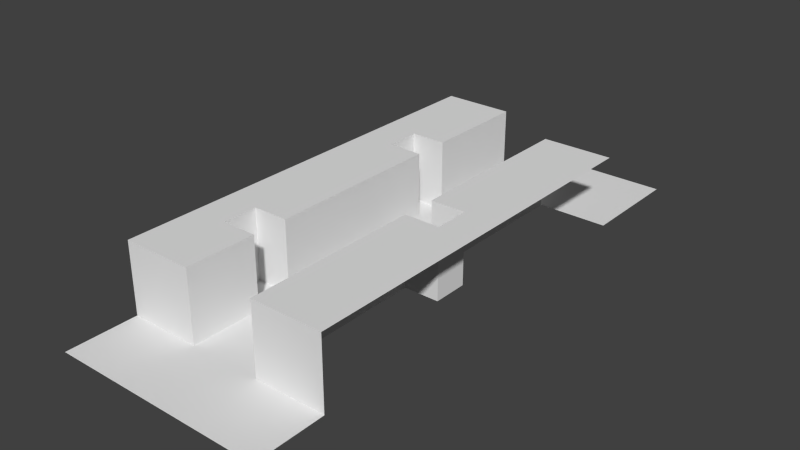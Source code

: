 # Source: lv1.blend  (saved by Blender 2.76.0; exported with 4.5.12 LTS)
import bpy
from mathutils import Matrix  # noqa: F401  (used for matrix-valued properties, if any)

bpy.ops.wm.read_factory_settings(use_empty=True)
scene = bpy.context.scene
scene.name = 'Scene'

# ---- collections
col_collection_1 = bpy.data.collections.new('Collection 1'); scene.collection.children.link(col_collection_1)

# ---- world
world_world = bpy.data.worlds.new('World'); scene.world = world_world
world_world.color = (0.05088, 0.05088, 0.05088)
world_world.use_sun_shadow = False
world_world.sun_shadow_jitter_overblur = 0.0
world_world.cycles.sampling_method = 'MANUAL'
world_world.cycles.sample_map_resolution = 256

# ---- meshes
me_plane_001 = bpy.data.meshes.new('Plane.001')
me_plane_001.from_pydata([(1.002, -5.873, 0.0), (2.002, -5.873, 0.0), (3.002, -5.873, 0.0), (-0.9983, -5.873, 0.0), (-1.998, -5.873, 0.0), (-2.998, -5.873, 0.0), (1.002, -4.873, 0.0), (-0.9983, -4.873, 0.0), (1.002, -3.873, 0.0), (-0.9983, -3.873, 0.0), (1.002, -2.873, 0.0), (-0.9983, -2.873, 0.0), (1.002, -1.873, 0.0), (-0.9983, -1.873, 0.0), (1.002, -0.8729, 0.0), (-0.9983, -0.8729, 0.0), (1.002, 0.1271, 0.0), (-0.9983, 0.1271, 0.0), (1.002, 1.127, 0.0), (-0.9983, 1.127, 0.0), (1.002, 2.127, 0.0), (-0.9983, 2.127, 0.0), (1.002, 3.127, 0.0), (-0.9983, 3.127, 0.0), (1.002, 4.127, 0.0), (-0.9983, 4.127, 0.0), (1.002, 5.127, 0.0), (-0.9983, 5.127, 0.0), (-0.9983, 6.127, 0.0), (-1.998, -3.873, 0.0), (-1.998, -2.873, 0.0), (2.002, -0.8729, 0.0), (2.002, 0.1271, 0.0), (-1.998, 2.127, 0.0), (-1.998, 3.127, 0.0), (1.002, -5.873, 1.0), (2.002, -5.873, 1.0), (3.002, -5.873, 1.0), (-0.9983, -5.873, 1.0), (-1.998, -5.873, 1.0), (-2.998, -5.873, 1.0), (1.002, -4.873, 1.0), (-0.9983, -4.873, 1.0), (1.002, -3.873, 1.0), (-0.9983, -3.873, 1.0), (1.002, -2.873, 1.0), (-0.9983, -2.873, 1.0), (1.002, -1.873, 1.0), (-0.9983, -1.873, 1.0), (1.002, -0.8729, 1.0), (-0.9983, -0.8729, 1.0), (1.002, 0.1271, 1.0), (-0.9983, 0.1271, 1.0), (1.002, 1.127, 1.0), (-0.9983, 1.127, 1.0), (1.002, 2.127, 1.0), (-0.9983, 2.127, 1.0), (1.002, 3.127, 1.0), (-0.9983, 3.127, 1.0), (1.002, 4.127, 1.0), (-0.9983, 4.127, 1.0), (1.002, 5.127, 1.0), (-0.9983, 5.127, 1.0), (-0.9983, 6.127, 1.0), (-1.998, -3.873, 1.0), (-1.998, -2.873, 1.0), (2.002, -0.8729, 1.0), (2.002, 0.1271, 1.0), (-1.998, 2.127, 1.0), (-1.998, 3.127, 1.0), (1.002, -5.873, 2.0), (2.002, -5.873, 2.0), (3.002, -5.873, 2.0), (-0.9983, -5.873, 2.0), (-1.998, -5.873, 2.0), (-2.998, -5.873, 2.0), (1.002, -4.873, 2.0), (-0.9983, -4.873, 2.0), (1.002, -3.873, 2.0), (-0.9983, -3.873, 2.0), (1.002, -2.873, 2.0), (-0.9983, -2.873, 2.0), (1.002, -1.873, 2.0), (-0.9983, -1.873, 2.0), (1.002, -0.8729, 2.0), (-0.9983, -0.8729, 2.0), (1.002, 0.1271, 2.0), (-0.9983, 0.1271, 2.0), (1.002, 1.127, 2.0), (-0.9983, 1.127, 2.0), (1.002, 2.127, 2.0), (-0.9983, 2.127, 2.0), (1.002, 3.127, 2.0), (-0.9983, 3.127, 2.0), (1.002, 4.127, 2.0), (-0.9983, 4.127, 2.0), (1.002, 5.127, 2.0), (-0.9983, 5.127, 2.0), (-0.9983, 6.127, 2.0), (-1.998, -3.873, 2.0), (-1.998, -2.873, 2.0), (2.002, -0.8729, 2.0), (2.002, 0.1271, 2.0), (-1.998, 2.127, 2.0), (-1.998, 3.127, 2.0), (-1.998, -0.8729, 2.0), (-1.998, -4.873, 2.0), (-2.998, -4.873, 2.0), (-1.998, -1.873, 2.0), (-2.998, -3.873, 2.0), (-1.998, 0.1271, 2.0), (-1.998, 1.127, 2.0), (3.002, 0.1271, 2.0), (-1.998, 4.127, 2.0), (-1.998, 5.127, 2.0), (-1.998, 6.127, 2.0), (-2.998, -2.873, 2.0), (-2.998, 2.127, 2.0), (-2.998, 3.127, 2.0), (-2.998, -0.8729, 2.0), (-2.998, -1.873, 2.0), (-2.998, 0.1271, 2.0), (-2.998, 1.127, 2.0), (-2.998, 4.127, 2.0), (-2.998, 5.127, 2.0), (-2.998, 6.127, 2.0), (2.002, -4.873, 2.0), (2.002, -3.873, 2.0), (2.002, -2.873, 2.0), (2.002, -1.873, 2.0), (3.002, -0.8729, 2.0), (2.002, 1.127, 2.0), (2.002, 2.127, 2.0), (2.002, 3.127, 2.0), (2.002, 4.127, 2.0), (2.002, 5.127, 2.0), (3.002, -4.873, 2.0), (3.002, -3.873, 2.0), (3.002, -2.873, 2.0), (3.002, -1.873, 2.0), (3.002, 1.127, 2.0), (3.002, 2.127, 2.0), (3.002, 3.127, 2.0), (3.002, 4.127, 2.0), (3.002, 5.127, 2.0), (0.001679, -6.873, 0.0), (1.002, -6.873, 0.0), (0.001679, -5.873, 0.0), (2.002, -6.873, 0.0), (3.002, -6.873, 0.0), (0.001679, -7.873, 0.0), (1.002, -7.873, 0.0), (2.002, -7.873, 0.0), (3.002, -7.873, 0.0), (-0.9983, -6.873, 0.0), (-0.9983, -7.873, 0.0), (-1.998, -6.873, 0.0), (-1.998, -7.873, 0.0), (-2.998, -6.873, 0.0), (-2.998, -7.873, 0.0), (0.001679, -4.873, 0.0), (0.001679, -3.873, 0.0), (0.001679, -2.873, 0.0), (0.001679, -1.873, 0.0), (0.001679, -0.8729, 0.0), (0.001679, 0.1271, 0.0), (0.001679, 1.127, 0.0), (0.001679, 2.127, 0.0), (0.001679, 3.127, 0.0), (0.001679, 4.127, 0.0), (0.001679, 5.127, 0.0), (0.001679, 6.127, 0.0), (1.002, 6.127, 0.0), (0.001679, 7.127, 0.0), (1.002, 7.127, 0.0), (-0.9983, 7.127, 0.0), (0.001679, 8.127, 0.0), (1.002, 8.127, 0.0), (-0.9983, 8.127, 0.0), (2.002, 5.127, 0.0), (2.002, 6.127, 0.0), (2.002, 7.127, 0.0), (2.002, 8.127, 0.0), (3.002, 5.127, 0.0), (3.002, 6.127, 0.0), (3.002, 7.127, 0.0), (3.002, 8.127, 0.0)], [], [(31, 14, 49, 66), (23, 25, 60, 58), (17, 19, 54, 52), (11, 13, 48, 46), (5, 4, 39, 40), (29, 30, 65, 64), (26, 24, 59, 61), (15, 17, 52, 50), (6, 0, 35, 41), (0, 1, 36, 35), (16, 32, 67, 51), (24, 22, 57, 59), (18, 16, 51, 53), (7, 9, 44, 42), (34, 23, 58, 69), (30, 11, 46, 65), (22, 20, 55, 57), (10, 8, 43, 45), (32, 31, 66, 67), (33, 34, 69, 68), (27, 28, 63, 62), (20, 18, 53, 55), (14, 12, 47, 49), (8, 6, 41, 43), (4, 3, 38, 39), (1, 2, 37, 36), (21, 33, 68, 56), (9, 29, 64, 44), (25, 27, 62, 60), (12, 10, 45, 47), (19, 21, 56, 54), (13, 15, 50, 48), (3, 7, 42, 38), (65, 46, 81, 100), (66, 49, 84, 101), (59, 57, 92, 94), (48, 50, 85, 83), (39, 38, 73, 74), (38, 42, 77, 73), (68, 69, 104, 103), (53, 51, 86, 88), (42, 44, 79, 77), (64, 65, 100, 99), (46, 48, 83, 81), (35, 36, 71, 70), (51, 67, 102, 86), (47, 45, 80, 82), (58, 60, 95, 93), (41, 35, 70, 76), (50, 52, 87, 85), (69, 58, 93, 104), (62, 63, 98, 97), (52, 54, 89, 87), (55, 53, 88, 90), (45, 43, 78, 80), (67, 66, 101, 102), (57, 55, 90, 92), (40, 39, 74, 75), (60, 62, 97, 95), (49, 47, 82, 84), (56, 68, 103, 91), (61, 59, 94, 96), (54, 56, 91, 89), (43, 41, 76, 78), (44, 64, 99, 79), (36, 37, 72, 71), (75, 74, 106, 107), (106, 77, 79, 99), (95, 97, 114, 113), (74, 73, 77, 106), (107, 106, 99, 109), (85, 87, 110, 105), (89, 91, 103, 111), (87, 89, 111, 110), (97, 98, 115, 114), (103, 104, 118, 117), (83, 85, 105, 108), (81, 83, 108, 100), (93, 95, 113, 104), (111, 103, 117, 122), (104, 113, 123, 118), (113, 114, 124, 123), (108, 105, 119, 120), (80, 78, 127, 128), (114, 115, 125, 124), (100, 108, 120, 116), (105, 110, 121, 119), (110, 111, 122, 121), (99, 100, 116, 109), (92, 90, 132, 133), (84, 82, 129, 101), (78, 76, 126, 127), (88, 86, 102, 131), (90, 88, 131, 132), (96, 94, 134, 135), (82, 80, 128, 129), (94, 92, 133, 134), (76, 70, 71, 126), (101, 129, 139, 130), (129, 128, 138, 139), (134, 133, 142, 143), (127, 126, 136, 137), (132, 131, 140, 141), (131, 102, 112, 140), (135, 134, 143, 144), (102, 101, 130, 112), (128, 127, 137, 138), (133, 132, 141, 142), (126, 71, 72, 136), (0, 146, 148, 1), (149, 148, 152, 153), (148, 146, 151, 152), (146, 145, 150, 151), (150, 145, 154, 155), (172, 26, 179, 180), (155, 154, 156, 157), (154, 3, 4, 156), (157, 156, 158, 159), (3, 147, 160, 7), (1, 148, 149, 2), (23, 168, 169, 25), (160, 6, 8, 161), (9, 161, 162, 11), (161, 8, 10, 162), (11, 162, 163, 13), (162, 10, 12, 163), (13, 163, 164, 15), (147, 0, 6, 160), (15, 164, 165, 17), (164, 14, 16, 165), (17, 165, 166, 19), (165, 16, 18, 166), (19, 166, 167, 21), (166, 18, 20, 167), (167, 20, 22, 168), (28, 171, 173, 175), (168, 22, 24, 169), (170, 26, 172, 171), (163, 12, 14, 164), (27, 170, 171, 28), (169, 24, 26, 170), (16, 14, 31, 32), (171, 172, 174, 173), (175, 173, 176, 178), (173, 174, 177, 176), (177, 174, 181, 182), (174, 172, 180, 181), (145, 146, 0, 147), (182, 181, 185, 186), (181, 180, 184, 185), (180, 179, 183, 184), (9, 11, 30, 29), (145, 147, 3, 154), (156, 4, 5, 158), (7, 160, 161, 9), (21, 23, 34, 33), (21, 167, 168, 23), (25, 169, 170, 27)])
_uv = me_plane_001.uv_layers.new(name='UVMap')
_uv.uv.foreach_set('vector', [0.9999, 0.9999, 9.998e-05, 0.9999, 0.0001001, 9.998e-05, 0.9999, 9.998e-05, 9.998e-05, 9.998e-05, 0.8842, 9.998e-05, 0.8842, 0.8399, 9.998e-05, 0.8399, 0.1643, 0.0001001, 0.8357, 9.999e-05, 0.8357, 0.828, 0.1643, 0.828, 9.998e-05, 9.998e-05, 0.8397, 9.998e-05, 0.8397, 0.8065, 9.998e-05, 0.8065, 9.998e-05, 9.998e-05, 0.8449, 0.0001, 0.8449, 0.8511, 9.998e-05, 0.8511, 9.998e-05, 9.998e-05, 0.9999, 9.998e-05, 0.9999, 0.8202, 9.998e-05, 0.8202, 0.9999, 0.9999, 9.998e-05, 0.9999, 9.998e-05, 9.998e-05, 0.9999, 9.998e-05, 0.1411, 9.999e-05, 0.8589, 9.999e-05, 0.8589, 0.7733, 0.1411, 0.7733, 0.9999, 0.9999, 9.998e-05, 0.9999, 9.998e-05, 9.998e-05, 0.9999, 9.998e-05, 0.0001001, 9.998e-05, 0.9999, 9.998e-05, 0.9999, 0.9999, 9.998e-05, 0.9999, 0.0001001, 9.998e-05, 0.9999, 9.998e-05, 0.9999, 0.9999, 9.998e-05, 0.9999, 0.9999, 0.9999, 9.998e-05, 0.9999, 9.998e-05, 9.998e-05, 0.9999, 9.998e-05, 0.9999, 0.9999, 9.998e-05, 0.9999, 0.0001, 9.998e-05, 0.9999, 9.998e-05, 0.1563, 9.998e-05, 0.9999, 9.998e-05, 0.9999, 0.8573, 0.1563, 0.8573, 0.0001001, 9.998e-05, 0.9999, 9.998e-05, 0.9999, 0.8476, 9.998e-05, 0.8476, 0.0001001, 9.998e-05, 0.9999, 9.998e-05, 0.9999, 0.7753, 9.998e-05, 0.7753, 0.9999, 0.9999, 9.998e-05, 0.9999, 9.998e-05, 9.998e-05, 0.9999, 9.998e-05, 0.9999, 0.9999, 9.998e-05, 0.9999, 9.998e-05, 9.998e-05, 0.9999, 9.998e-05, 0.9999, 0.9999, 9.998e-05, 0.9999, 0.0001, 9.998e-05, 0.9999, 9.998e-05, 9.998e-05, 9.998e-05, 0.9999, 9.998e-05, 0.9999, 0.7772, 9.998e-05, 0.7772, 0.1305, 9.998e-05, 0.9999, 9.998e-05, 0.9999, 0.8769, 0.1305, 0.8769, 0.9999, 0.9999, 9.998e-05, 0.9999, 0.0001001, 9.998e-05, 0.9999, 9.998e-05, 0.9999, 0.9999, 9.998e-05, 0.9999, 0.0001001, 9.998e-05, 0.9999, 9.998e-05, 0.9999, 0.9999, 9.998e-05, 0.9999, 9.998e-05, 9.998e-05, 0.9999, 9.998e-05, 0.152, 9.998e-05, 0.9999, 9.998e-05, 0.9999, 0.8449, 0.152, 0.8449, 9.998e-05, 9.998e-05, 0.9999, 9.998e-05, 0.9999, 0.9999, 9.998e-05, 0.9999, 0.9999, 0.9999, 9.998e-05, 0.9999, 0.0001001, 0.1681, 0.9999, 0.1681, 0.9999, 0.9999, 9.998e-05, 0.9999, 0.0001001, 0.1739, 0.9999, 0.1739, 0.1298, 9.999e-05, 0.8702, 9.999e-05, 0.8702, 0.8523, 0.1298, 0.8523, 0.9999, 0.9999, 9.998e-05, 0.9999, 9.998e-05, 9.998e-05, 0.9999, 9.998e-05, 0.2013, 9.998e-05, 0.9999, 9.998e-05, 0.9999, 0.8397, 0.2013, 0.8397, 0.1749, 9.999e-05, 0.8251, 9.999e-05, 0.8251, 0.828, 0.1749, 0.828, 9.998e-05, 9.998e-05, 0.8456, 9.998e-05, 0.8456, 0.8104, 9.998e-05, 0.8104, 0.0001001, 0.1876, 0.9999, 0.1876, 0.9999, 0.9999, 9.998e-05, 0.9999, 0.9999, 0.9999, 9.998e-05, 0.9999, 0.0001001, 9.998e-05, 0.9999, 9.998e-05, 0.9999, 0.9999, 9.998e-05, 0.9999, 9.998e-05, 9.998e-05, 0.9999, 9.998e-05, 0.1355, 0.2345, 0.8645, 0.2345, 0.8645, 0.9999, 0.1355, 0.9999, 0.1892, 0.1675, 0.9999, 0.1675, 0.9999, 0.9999, 0.1892, 0.9999, 9.998e-05, 0.1271, 0.8163, 0.1271, 0.8163, 0.9999, 9.998e-05, 0.9999, 9.998e-05, 0.1759, 0.9999, 0.1759, 0.9999, 0.9999, 9.998e-05, 0.9999, 0.9999, 0.9999, 9.998e-05, 0.9999, 0.0001, 9.998e-05, 0.9999, 9.998e-05, 0.2462, 0.1563, 0.9999, 0.1563, 0.9999, 0.9999, 0.2462, 0.9999, 9.998e-05, 0.1915, 0.9999, 0.1915, 0.9999, 0.9999, 9.998e-05, 0.9999, 9.998e-05, 0.2696, 0.8476, 0.2696, 0.8476, 0.9999, 9.998e-05, 0.9999, 0.0001001, 9.998e-05, 0.9999, 9.998e-05, 0.9999, 0.9999, 9.998e-05, 0.9999, 0.0001001, 9.998e-05, 0.9999, 9.998e-05, 0.9999, 0.9999, 9.998e-05, 0.9999, 0.9999, 0.9999, 9.998e-05, 0.9999, 9.998e-05, 9.998e-05, 0.9999, 9.998e-05, 9.998e-05, 0.1502, 0.8523, 0.1502, 0.8523, 0.9999, 9.998e-05, 0.9999, 0.9999, 0.9999, 9.998e-05, 0.9999, 9.998e-05, 9.998e-05, 0.9999, 9.998e-05, 0.1433, 0.2149, 0.8567, 0.2149, 0.8567, 0.9999, 0.1433, 0.9999, 0.0001001, 0.1954, 0.9999, 0.1954, 0.9999, 0.9999, 9.998e-05, 0.9999, 0.165, 0.1404, 0.9999, 0.1404, 0.9999, 0.9999, 0.165, 0.9999, 0.1778, 0.1759, 0.8222, 0.1759, 0.8222, 0.9999, 0.1778, 0.9999, 0.9999, 0.9999, 9.998e-05, 0.9999, 0.0001001, 9.998e-05, 0.9999, 9.998e-05, 0.9999, 0.9999, 9.998e-05, 0.9999, 9.998e-05, 9.998e-05, 0.9999, 9.998e-05, 0.9999, 0.9999, 9.998e-05, 0.9999, 0.0001, 9.998e-05, 0.9999, 9.998e-05, 0.9999, 0.9999, 9.998e-05, 0.9999, 9.998e-05, 9.998e-05, 0.9999, 9.998e-05, 9.998e-05, 0.2071, 0.8632, 0.2071, 0.8632, 0.9999, 9.998e-05, 0.9999, 0.1054, 0.1207, 0.8946, 0.1207, 0.8946, 0.9999, 0.1054, 0.9999, 0.9999, 0.9999, 9.998e-05, 0.9999, 0.0001001, 9.998e-05, 0.9999, 9.998e-05, 0.9999, 0.8573, 9.998e-05, 0.8573, 0.0001001, 9.998e-05, 0.9999, 9.998e-05, 0.9999, 0.9999, 9.998e-05, 0.9999, 9.998e-05, 9.998e-05, 0.9999, 9.998e-05, 0.2306, 0.1388, 0.9999, 0.1388, 0.9999, 0.9999, 0.2306, 0.9999, 0.9999, 0.9999, 9.998e-05, 0.9999, 9.998e-05, 9.998e-05, 0.9999, 9.998e-05, 0.9999, 0.8202, 9.998e-05, 0.8202, 0.0001001, 9.998e-05, 0.9999, 9.998e-05, 9.998e-05, 9.998e-05, 0.9999, 9.998e-05, 0.9999, 0.9999, 9.998e-05, 0.9999, 9.998e-05, 9.998e-05, 0.8397, 9.998e-05, 0.8397, 0.8632, 9.998e-05, 0.8632, 0.1817, 0.17, 0.9999, 0.17, 0.9999, 0.9999, 0.1817, 0.9999, 0.9999, 0.1227, 0.9999, 0.8773, 0.1477, 0.8773, 0.1477, 0.1227, 0.2674, 0.009561, 0.9904, 0.009561, 0.9904, 0.7326, 0.2674, 0.7326, 9.998e-05, 0.1798, 0.8124, 0.1798, 0.8124, 0.869, 9.998e-05, 0.869, 0.9999, 0.1374, 0.9999, 0.8626, 0.1739, 0.8626, 0.1739, 0.1374, 0.9999, 0.1563, 0.9999, 0.9999, 0.2052, 0.9999, 0.2052, 0.1563, 0.9999, 0.1202, 0.9999, 0.8798, 0.1759, 0.8798, 0.1759, 0.1202, 0.9999, 0.1477, 0.9999, 0.9999, 0.1379, 0.9999, 0.1379, 0.1477, 0.9999, 0.1521, 0.9999, 0.8479, 9.999e-05, 0.8479, 9.999e-05, 0.1521, 0.9999, 0.1299, 0.9999, 0.8701, 0.1856, 0.8701, 0.1856, 0.1299, 0.9999, 9.998e-05, 0.9999, 0.7929, 0.1603, 0.7929, 0.1603, 9.998e-05, 0.9999, 9.998e-05, 0.9999, 0.8596, 0.1477, 0.8596, 0.1477, 9.998e-05, 0.8163, 0.1299, 0.8163, 0.8701, 9.999e-05, 0.8701, 9.999e-05, 0.1299, 0.8202, 0.1331, 0.8202, 0.8669, 9.999e-05, 0.8669, 9.999e-05, 0.1331, 0.8498, 0.1429, 0.8498, 0.8571, 9.999e-05, 0.8571, 9.999e-05, 0.1429, 0.7304, 0.1324, 0.7304, 0.8676, 9.999e-05, 0.8676, 9.999e-05, 0.1324, 9.998e-05, 0.9999, 9.998e-05, 9.998e-05, 0.9999, 9.998e-05, 0.9999, 0.9999, 0.8695, 0.1576, 0.8695, 0.9999, 9.998e-05, 0.9999, 9.998e-05, 0.1576, 0.8827, 0.1393, 0.8827, 0.8607, 9.999e-05, 0.8607, 9.999e-05, 0.1393, 0.8241, 0.1324, 0.8241, 0.8676, 9.999e-05, 0.8676, 9.999e-05, 0.1324, 0.8026, 0.1501, 0.8026, 0.8499, 9.999e-05, 0.8499, 9.999e-05, 0.1501, 0.9999, 0.1346, 0.9999, 0.8654, 9.999e-05, 0.8654, 9.999e-05, 0.1346, 9.998e-05, 0.9999, 9.998e-05, 9.998e-05, 0.9999, 9.998e-05, 0.9999, 0.9999, 9.998e-05, 0.9999, 9.998e-05, 9.998e-05, 0.9999, 9.998e-05, 0.9999, 0.9999, 9.998e-05, 0.9999, 9.998e-05, 9.998e-05, 0.9999, 9.998e-05, 0.9999, 0.9999, 9.998e-05, 0.9999, 9.998e-05, 9.998e-05, 0.9999, 9.998e-05, 0.9999, 0.9999, 9.998e-05, 0.9999, 9.998e-05, 9.998e-05, 0.9999, 9.998e-05, 0.9999, 0.9999, 9.998e-05, 0.9999, 9.998e-05, 9.998e-05, 0.9999, 9.998e-05, 0.9999, 0.9999, 9.998e-05, 0.9999, 9.998e-05, 9.998e-05, 0.9999, 9.998e-05, 0.9999, 0.9999, 9.998e-05, 0.9999, 9.998e-05, 9.998e-05, 0.9999, 9.998e-05, 0.9999, 0.9999, 9.998e-05, 0.9999, 9.998e-05, 9.998e-05, 0.9999, 9.998e-05, 0.9999, 0.9999, 9.998e-05, 0.9999, 9.998e-05, 9.998e-05, 0.9999, 9.998e-05, 0.9999, 0.9999, 9.998e-05, 0.9999, 9.998e-05, 9.998e-05, 0.9999, 9.998e-05, 0.9999, 0.9999, 9.998e-05, 0.9999, 9.998e-05, 9.998e-05, 0.9999, 9.998e-05, 0.9999, 0.9999, 9.998e-05, 0.9999, 9.998e-05, 9.998e-05, 0.9999, 9.998e-05, 0.9999, 0.9999, 9.998e-05, 0.9999, 9.998e-05, 9.998e-05, 0.9999, 9.998e-05, 0.9999, 0.9999, 9.998e-05, 0.9999, 9.998e-05, 9.998e-05, 0.9999, 9.998e-05, 0.9999, 0.9999, 9.998e-05, 0.9999, 9.998e-05, 9.998e-05, 0.9999, 9.998e-05, 0.9999, 0.9999, 9.998e-05, 0.9999, 9.998e-05, 9.998e-05, 0.9999, 9.998e-05, 0.9999, 0.9999, 9.998e-05, 0.9999, 9.998e-05, 9.998e-05, 0.9999, 9.998e-05, 0.9999, 0.9999, 9.998e-05, 0.9999, 9.998e-05, 9.998e-05, 0.9999, 9.998e-05, 0.9999, 0.9999, 9.998e-05, 0.9999, 9.998e-05, 9.998e-05, 0.9999, 9.998e-05, 0.9999, 0.9999, 9.998e-05, 0.9999, 9.998e-05, 9.998e-05, 0.9999, 9.998e-05, 0.9999, 0.9999, 0.9999, 0.9999, 9.998e-05, 0.9999, 9.998e-05, 9.998e-05, 0.9999, 9.998e-05, 0.9999, 0.9999, 9.998e-05, 0.9999, 0.0001001, 9.998e-05, 0.9999, 9.998e-05, 0.9999, 9.998e-05, 0.9999, 0.9999, 9.998e-05, 0.9999, 9.998e-05, 9.998e-05, 0.9999, 9.998e-05, 0.9999, 0.9999, 0.0001, 0.9999, 9.998e-05, 9.998e-05, 9.998e-05, 0.9999, 9.998e-05, 9.998e-05, 0.9999, 9.998e-05, 0.9999, 0.9999, 0.9999, 9.998e-05, 0.9999, 0.9999, 9.998e-05, 0.9999, 9.998e-05, 9.998e-05, 0.9999, 9.998e-05, 0.9999, 0.9999, 9.998e-05, 0.9999, 9.998e-05, 9.998e-05, 0.9999, 9.998e-05, 0.9999, 0.9999, 9.998e-05, 0.9999, 9.998e-05, 9.998e-05, 9.998e-05, 9.998e-05, 0.9999, 9.998e-05, 0.9999, 0.9999, 9.998e-05, 0.9999, 9.998e-05, 0.9999, 9.998e-05, 9.998e-05, 0.9999, 9.998e-05, 0.9999, 0.9999, 9.998e-05, 9.998e-05, 0.9999, 9.998e-05, 0.9999, 0.9999, 9.998e-05, 0.9999, 9.998e-05, 0.9999, 9.998e-05, 9.998e-05, 0.9999, 9.998e-05, 0.9999, 0.9999, 9.998e-05, 9.998e-05, 0.9999, 9.998e-05, 0.9999, 0.9999, 9.998e-05, 0.9999, 9.998e-05, 0.9999, 9.998e-05, 9.998e-05, 0.9999, 9.998e-05, 0.9999, 0.9999, 9.998e-05, 9.998e-05, 0.9999, 9.998e-05, 0.9999, 0.9999, 9.998e-05, 0.9999, 9.998e-05, 0.9999, 9.998e-05, 9.998e-05, 0.9999, 9.998e-05, 0.9999, 0.9999, 9.998e-05, 9.998e-05, 0.9999, 9.998e-05, 0.9999, 0.9999, 9.998e-05, 0.9999, 9.998e-05, 0.9999, 9.998e-05, 9.998e-05, 0.9999, 9.998e-05, 0.9999, 0.9999, 9.998e-05, 9.998e-05, 0.9999, 9.998e-05, 0.9999, 0.9999, 9.998e-05, 0.9999, 9.998e-05, 0.9999, 9.998e-05, 9.998e-05, 0.9999, 9.998e-05, 0.9999, 0.9999, 9.998e-05, 9.998e-05, 0.9999, 9.998e-05, 0.9999, 0.9999, 9.998e-05, 0.9999, 9.998e-05, 0.9999, 9.998e-05, 9.998e-05, 0.9999, 9.998e-05, 0.9999, 0.9999, 9.998e-05, 9.998e-05, 0.9999, 9.998e-05, 0.9999, 0.9999, 9.998e-05, 0.9999, 9.998e-05, 0.9999, 9.998e-05, 9.998e-05, 0.9999, 9.998e-05, 0.9999, 0.9999, 9.998e-05, 0.9999, 9.998e-05, 9.998e-05, 0.9999, 9.998e-05, 0.9999, 0.9999, 9.998e-05, 9.998e-05, 0.9999, 9.998e-05, 0.9999, 0.9999, 9.998e-05, 0.9999, 9.998e-05, 0.9999, 9.998e-05, 9.998e-05, 0.9999, 9.998e-05, 0.9999, 0.9999, 9.998e-05, 0.9999, 9.998e-05, 9.998e-05, 0.9999, 9.998e-05, 0.9999, 0.9999, 9.998e-05, 0.9999, 9.998e-05, 9.998e-05, 0.9999, 9.998e-05, 0.9999, 0.9999, 9.998e-05, 9.998e-05, 0.9999, 9.998e-05, 0.9999, 0.9999, 9.998e-05, 0.9999, 9.998e-05, 0.9999, 9.998e-05, 9.998e-05, 0.9999, 9.998e-05, 0.9999, 0.9999, 9.998e-05, 0.9999, 9.998e-05, 9.998e-05, 0.9999, 9.998e-05, 0.9999, 0.9999, 9.998e-05, 0.9999, 9.998e-05, 9.998e-05, 0.9999, 9.998e-05, 0.9999, 0.9999, 9.998e-05, 9.998e-05, 0.9999, 9.998e-05, 0.9999, 0.9999, 9.998e-05, 0.9999, 9.998e-05, 0.9999, 9.998e-05, 9.998e-05, 0.9999, 9.998e-05, 0.9999, 0.9999, 9.998e-05, 0.9999, 9.998e-05, 9.998e-05, 0.9999, 9.998e-05, 0.9999, 0.9999, 9.998e-05, 0.9999, 9.998e-05, 9.998e-05, 0.9999, 9.998e-05, 0.9999, 0.9999, 9.998e-05, 0.9999, 9.998e-05, 9.998e-05, 0.9999, 9.998e-05, 0.9999, 0.9999, 9.998e-05, 0.9999, 9.998e-05, 9.998e-05, 0.9999, 9.998e-05, 0.9999, 0.9999, 9.998e-05, 0.9999, 9.998e-05, 9.998e-05, 0.9999, 9.998e-05, 0.9999, 0.9999, 9.998e-05, 0.9999, 9.998e-05, 9.998e-05, 0.9999, 9.998e-05, 0.9999, 0.9999, 0.9999, 9.998e-05, 0.9999, 0.9999, 9.998e-05, 0.9999, 9.998e-05, 9.998e-05, 0.9999, 9.998e-05, 0.9999, 0.9999, 0.0001, 0.9999, 9.998e-05, 9.998e-05, 0.9999, 9.998e-05, 0.9999, 0.9999, 9.998e-05, 0.9999, 9.998e-05, 9.998e-05, 9.998e-05, 9.998e-05, 0.9999, 9.998e-05, 0.9999, 0.9999, 9.998e-05, 0.9999, 0.9999, 9.998e-05, 0.9999, 0.9999, 9.998e-05, 0.9999, 9.998e-05, 9.998e-05, 9.998e-05, 9.998e-05, 0.9999, 9.998e-05, 0.9999, 0.9999, 9.998e-05, 0.9999, 9.998e-05, 9.998e-05, 0.9999, 9.998e-05, 0.9999, 0.9999, 9.998e-05, 0.9999])
me_plane_001.use_remesh_preserve_volume = False
me_plane_001.use_remesh_preserve_attributes = False
me_plane_001.use_mirror_vertex_groups = False
me_plane_001.update()

# ---- objects
ob_plane = bpy.data.objects.new('Plane', me_plane_001)

# ---- transforms, parenting, visibility, modifiers, constraints
ob_plane.location = (-0.001461, -0.1274, 1.888e-05)
ob_plane.lineart.crease_threshold = 0.0

# ---- collection membership
col_collection_1.objects.link(ob_plane)

# ---- scene / render settings (as saved in the file)
scene.frame_start = 1; scene.frame_end = 250; scene.frame_set(1)
scene.render.engine = 'BLENDER_EEVEE_NEXT'
scene.render.resolution_percentage = 50
scene.render.dither_intensity = 0.0
scene.cycles.use_denoising = False
scene.cycles.samples = 10
scene.cycles.sampling_pattern = 'TABULATED_SOBOL'
scene.cycles.light_sampling_threshold = 0.0
scene.cycles.use_adaptive_sampling = False
scene.cycles.use_light_tree = False
scene.cycles.blur_glossy = 0.0
scene.cycles.pixel_filter_type = 'GAUSSIAN'
scene.cycles.sample_clamp_indirect = 0.0
scene.view_settings.view_transform = 'Standard'
bpy.context.view_layer.update()

# ---- added for rendering (the .blend has no active camera and no usable light): camera, sun
cam_auto = bpy.data.cameras.new('AutoCamera')
cam_auto.lens = 50.0
cam_auto.sensor_width = 36.0
cam_auto.clip_end = 1000.0
ob_auto_camera = bpy.data.objects.new('AutoCamera', cam_auto)
scene.collection.objects.link(ob_auto_camera)
ob_auto_camera.location = (15.9184, -19.1021, 13.7346)
ob_auto_camera.rotation_euler = (1.09748, -7.21219e-08, 0.694738)
scene.camera = ob_auto_camera
light_auto_sun = bpy.data.lights.new('AutoSun', 'SUN')
light_auto_sun.energy = 3.0
light_auto_sun.angle = 0.0523599
ob_auto_sun = bpy.data.objects.new('AutoSun', light_auto_sun)
scene.collection.objects.link(ob_auto_sun)
ob_auto_sun.rotation_euler = (0.872665, 0.174533, 0.523599)
bpy.context.view_layer.update()
